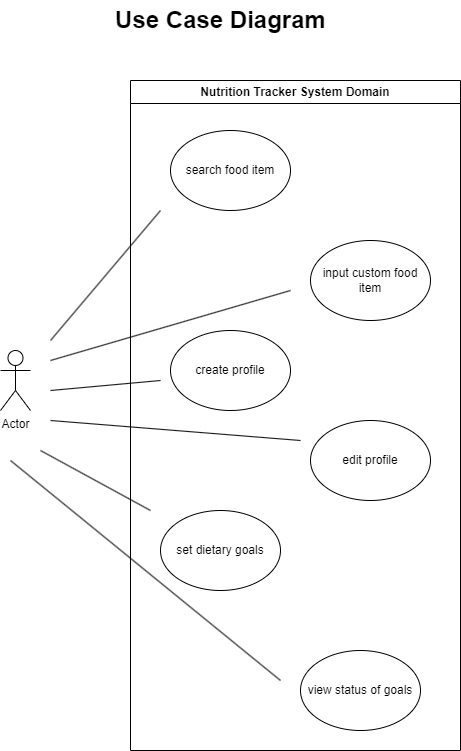

The diagram above was exported from draw.io. Its source (the exported page's mxGraphModel, read from the mxfile embedded in the PNG):
<mxGraphModel dx="1736" dy="822" grid="1" gridSize="10" guides="1" tooltips="1" connect="1" arrows="1" fold="1" page="1" pageScale="1" pageWidth="850" pageHeight="1100" math="0" shadow="0">
  <root>
    <mxCell id="0" />
    <mxCell id="1" parent="0" />
    <mxCell id="Q3SQmFBbowlTOWa0pnTe-42" value="Actor" style="shape=umlActor;verticalLabelPosition=bottom;verticalAlign=top;html=1;outlineConnect=0;" vertex="1" parent="1">
      <mxGeometry x="140" y="390" width="30" height="60" as="geometry" />
    </mxCell>
    <mxCell id="Q3SQmFBbowlTOWa0pnTe-43" value="Nutrition Tracker System Domain" style="swimlane;whiteSpace=wrap;html=1;" vertex="1" parent="1">
      <mxGeometry x="270" y="120" width="330" height="670" as="geometry" />
    </mxCell>
    <mxCell id="Q3SQmFBbowlTOWa0pnTe-44" value="search food item" style="ellipse;whiteSpace=wrap;html=1;" vertex="1" parent="Q3SQmFBbowlTOWa0pnTe-43">
      <mxGeometry x="40" y="50" width="120" height="80" as="geometry" />
    </mxCell>
    <mxCell id="Q3SQmFBbowlTOWa0pnTe-45" value="input custom food item" style="ellipse;whiteSpace=wrap;html=1;" vertex="1" parent="Q3SQmFBbowlTOWa0pnTe-43">
      <mxGeometry x="180" y="160" width="120" height="80" as="geometry" />
    </mxCell>
    <mxCell id="Q3SQmFBbowlTOWa0pnTe-46" value="create profile" style="ellipse;whiteSpace=wrap;html=1;" vertex="1" parent="Q3SQmFBbowlTOWa0pnTe-43">
      <mxGeometry x="40" y="250" width="120" height="80" as="geometry" />
    </mxCell>
    <mxCell id="Q3SQmFBbowlTOWa0pnTe-47" value="edit profile" style="ellipse;whiteSpace=wrap;html=1;" vertex="1" parent="Q3SQmFBbowlTOWa0pnTe-43">
      <mxGeometry x="180" y="340" width="120" height="80" as="geometry" />
    </mxCell>
    <mxCell id="Q3SQmFBbowlTOWa0pnTe-48" value="set dietary goals" style="ellipse;whiteSpace=wrap;html=1;" vertex="1" parent="Q3SQmFBbowlTOWa0pnTe-43">
      <mxGeometry x="30" y="430" width="120" height="80" as="geometry" />
    </mxCell>
    <mxCell id="Q3SQmFBbowlTOWa0pnTe-49" value="view status of goals" style="ellipse;whiteSpace=wrap;html=1;" vertex="1" parent="Q3SQmFBbowlTOWa0pnTe-43">
      <mxGeometry x="170" y="570" width="120" height="80" as="geometry" />
    </mxCell>
    <mxCell id="Q3SQmFBbowlTOWa0pnTe-50" value="" style="endArrow=none;html=1;rounded=0;" edge="1" parent="1">
      <mxGeometry width="50" height="50" relative="1" as="geometry">
        <mxPoint x="190" y="380" as="sourcePoint" />
        <mxPoint x="300" y="250" as="targetPoint" />
      </mxGeometry>
    </mxCell>
    <mxCell id="Q3SQmFBbowlTOWa0pnTe-51" value="" style="endArrow=none;html=1;rounded=0;" edge="1" parent="1">
      <mxGeometry width="50" height="50" relative="1" as="geometry">
        <mxPoint x="190" y="400" as="sourcePoint" />
        <mxPoint x="430" y="330" as="targetPoint" />
      </mxGeometry>
    </mxCell>
    <mxCell id="Q3SQmFBbowlTOWa0pnTe-52" value="" style="endArrow=none;html=1;rounded=0;" edge="1" parent="1">
      <mxGeometry width="50" height="50" relative="1" as="geometry">
        <mxPoint x="190" y="430" as="sourcePoint" />
        <mxPoint x="300" y="420" as="targetPoint" />
      </mxGeometry>
    </mxCell>
    <mxCell id="Q3SQmFBbowlTOWa0pnTe-53" value="" style="endArrow=none;html=1;rounded=0;" edge="1" parent="1">
      <mxGeometry width="50" height="50" relative="1" as="geometry">
        <mxPoint x="190" y="460" as="sourcePoint" />
        <mxPoint x="440" y="480" as="targetPoint" />
      </mxGeometry>
    </mxCell>
    <mxCell id="Q3SQmFBbowlTOWa0pnTe-54" value="" style="endArrow=none;html=1;rounded=0;" edge="1" parent="1">
      <mxGeometry width="50" height="50" relative="1" as="geometry">
        <mxPoint x="180" y="490" as="sourcePoint" />
        <mxPoint x="290" y="550" as="targetPoint" />
      </mxGeometry>
    </mxCell>
    <mxCell id="Q3SQmFBbowlTOWa0pnTe-55" value="" style="endArrow=none;html=1;rounded=0;" edge="1" parent="1">
      <mxGeometry width="50" height="50" relative="1" as="geometry">
        <mxPoint x="420" y="720" as="sourcePoint" />
        <mxPoint x="150" y="500" as="targetPoint" />
      </mxGeometry>
    </mxCell>
    <mxCell id="Q3SQmFBbowlTOWa0pnTe-56" value="Use Case Diagram" style="text;strokeColor=none;fillColor=none;html=1;fontSize=24;fontStyle=1;verticalAlign=middle;align=center;" vertex="1" parent="1">
      <mxGeometry x="310" y="40" width="100" height="40" as="geometry" />
    </mxCell>
  </root>
</mxGraphModel>